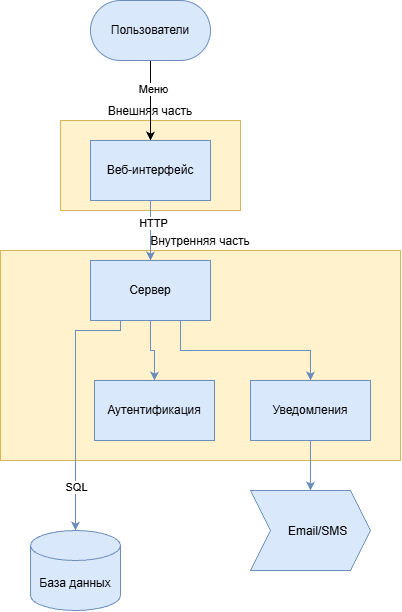

The diagram above was exported from draw.io. Its source (the exported page's mxGraphModel, read from the mxfile embedded in the PNG):
<mxGraphModel dx="1542" dy="823" grid="1" gridSize="10" guides="1" tooltips="1" connect="1" arrows="1" fold="1" page="1" pageScale="1" pageWidth="827" pageHeight="1169" math="0" shadow="0">
  <root>
    <mxCell id="0" />
    <mxCell id="1" parent="0" />
    <mxCell id="RI4AoHD17EmmwrlJKVet-22" parent="1" style="rounded=0;whiteSpace=wrap;html=1;fillColor=#fff2cc;strokeColor=#d6b656;labelPosition=center;verticalLabelPosition=top;align=center;verticalAlign=bottom;" value="Внешняя часть" vertex="1">
      <mxGeometry height="90" width="180" x="320" y="130" as="geometry" />
    </mxCell>
    <mxCell id="RI4AoHD17EmmwrlJKVet-21" parent="1" style="rounded=0;whiteSpace=wrap;html=1;fillColor=#fff2cc;strokeColor=#d6b656;labelPosition=center;verticalLabelPosition=top;align=center;verticalAlign=bottom;" value="Внутренняя часть" vertex="1">
      <mxGeometry height="210" width="400" x="260" y="260" as="geometry" />
    </mxCell>
    <mxCell id="RI4AoHD17EmmwrlJKVet-19" edge="1" parent="1" source="RI4AoHD17EmmwrlJKVet-2" style="edgeStyle=orthogonalEdgeStyle;rounded=0;orthogonalLoop=1;jettySize=auto;html=1;exitX=0.5;exitY=1;exitDx=0;exitDy=0;entryX=0.5;entryY=0;entryDx=0;entryDy=0;" target="RI4AoHD17EmmwrlJKVet-17">
      <mxGeometry relative="1" as="geometry" />
    </mxCell>
    <mxCell id="RI4AoHD17EmmwrlJKVet-24" connectable="0" parent="RI4AoHD17EmmwrlJKVet-19" style="edgeLabel;html=1;align=center;verticalAlign=middle;resizable=0;points=[];" value="Меню" vertex="1">
      <mxGeometry relative="1" x="-0.3067" y="2" as="geometry">
        <mxPoint as="offset" />
      </mxGeometry>
    </mxCell>
    <mxCell id="RI4AoHD17EmmwrlJKVet-2" parent="1" style="rounded=1;whiteSpace=wrap;html=1;arcSize=50;fillColor=#dae8fc;strokeColor=#6c8ebf;" value="Пользователи" vertex="1">
      <mxGeometry height="60" width="120" x="350" y="10" as="geometry" />
    </mxCell>
    <mxCell id="RI4AoHD17EmmwrlJKVet-11" edge="1" parent="1" source="RI4AoHD17EmmwrlJKVet-4" style="edgeStyle=orthogonalEdgeStyle;rounded=0;orthogonalLoop=1;jettySize=auto;html=1;exitX=0.5;exitY=1;exitDx=0;exitDy=0;entryX=0.5;entryY=0;entryDx=0;entryDy=0;fillColor=#dae8fc;strokeColor=#6c8ebf;" target="RI4AoHD17EmmwrlJKVet-5">
      <mxGeometry relative="1" as="geometry" />
    </mxCell>
    <mxCell id="RI4AoHD17EmmwrlJKVet-12" edge="1" parent="1" source="RI4AoHD17EmmwrlJKVet-4" style="edgeStyle=orthogonalEdgeStyle;rounded=0;orthogonalLoop=1;jettySize=auto;html=1;exitX=0.75;exitY=1;exitDx=0;exitDy=0;entryX=0.5;entryY=0;entryDx=0;entryDy=0;fillColor=#dae8fc;strokeColor=#6c8ebf;" target="RI4AoHD17EmmwrlJKVet-6">
      <mxGeometry relative="1" as="geometry" />
    </mxCell>
    <mxCell id="RI4AoHD17EmmwrlJKVet-4" parent="1" style="rounded=0;whiteSpace=wrap;html=1;fillColor=#dae8fc;strokeColor=#6c8ebf;" value="Сервер" vertex="1">
      <mxGeometry height="60" width="120" x="350" y="270" as="geometry" />
    </mxCell>
    <mxCell id="RI4AoHD17EmmwrlJKVet-5" parent="1" style="rounded=0;whiteSpace=wrap;html=1;fillColor=#dae8fc;strokeColor=#6c8ebf;" value="Аутентификация" vertex="1">
      <mxGeometry height="60" width="120" x="354" y="390" as="geometry" />
    </mxCell>
    <mxCell id="RI4AoHD17EmmwrlJKVet-15" edge="1" parent="1" source="RI4AoHD17EmmwrlJKVet-6" style="edgeStyle=orthogonalEdgeStyle;rounded=0;orthogonalLoop=1;jettySize=auto;html=1;exitX=0.5;exitY=1;exitDx=0;exitDy=0;entryX=0.5;entryY=0;entryDx=0;entryDy=0;fillColor=#dae8fc;strokeColor=#6c8ebf;" target="RI4AoHD17EmmwrlJKVet-14">
      <mxGeometry relative="1" as="geometry" />
    </mxCell>
    <mxCell id="RI4AoHD17EmmwrlJKVet-6" parent="1" style="rounded=0;whiteSpace=wrap;html=1;fillColor=#dae8fc;strokeColor=#6c8ebf;" value="Уведомления" vertex="1">
      <mxGeometry height="60" width="120" x="510" y="390" as="geometry" />
    </mxCell>
    <mxCell id="RI4AoHD17EmmwrlJKVet-8" parent="1" style="shape=cylinder3;whiteSpace=wrap;html=1;boundedLbl=1;backgroundOutline=1;size=15;fillColor=#dae8fc;strokeColor=#6c8ebf;" value="База данных" vertex="1">
      <mxGeometry height="80" width="90" x="290" y="540" as="geometry" />
    </mxCell>
    <mxCell id="RI4AoHD17EmmwrlJKVet-13" edge="1" parent="1" source="RI4AoHD17EmmwrlJKVet-4" style="edgeStyle=orthogonalEdgeStyle;rounded=0;orthogonalLoop=1;jettySize=auto;html=1;exitX=0.25;exitY=1;exitDx=0;exitDy=0;entryX=0.5;entryY=0;entryDx=0;entryDy=0;entryPerimeter=0;fillColor=#dae8fc;strokeColor=#6c8ebf;" target="RI4AoHD17EmmwrlJKVet-8">
      <mxGeometry relative="1" as="geometry">
        <Array as="points">
          <mxPoint x="335" y="340" />
        </Array>
      </mxGeometry>
    </mxCell>
    <mxCell id="RI4AoHD17EmmwrlJKVet-16" connectable="0" parent="RI4AoHD17EmmwrlJKVet-13" style="edgeLabel;html=1;align=center;verticalAlign=middle;resizable=0;points=[];" value="SQL" vertex="1">
      <mxGeometry relative="1" x="0.2261" y="-1" as="geometry">
        <mxPoint x="1" y="55" as="offset" />
      </mxGeometry>
    </mxCell>
    <mxCell id="RI4AoHD17EmmwrlJKVet-14" parent="1" style="shape=step;perimeter=stepPerimeter;whiteSpace=wrap;html=1;shapeInside=1;fixedSize=1;fillColor=#dae8fc;strokeColor=#6c8ebf;" value="Email/SMS" vertex="1">
      <mxGeometry height="80" width="120" x="510" y="500" as="geometry" />
    </mxCell>
    <mxCell id="RI4AoHD17EmmwrlJKVet-18" edge="1" parent="1" source="RI4AoHD17EmmwrlJKVet-17" style="edgeStyle=orthogonalEdgeStyle;rounded=0;orthogonalLoop=1;jettySize=auto;html=1;fillColor=#dae8fc;strokeColor=#6c8ebf;" target="RI4AoHD17EmmwrlJKVet-4" value="">
      <mxGeometry relative="1" as="geometry" />
    </mxCell>
    <mxCell id="RI4AoHD17EmmwrlJKVet-23" connectable="0" parent="RI4AoHD17EmmwrlJKVet-18" style="edgeLabel;html=1;align=center;verticalAlign=middle;resizable=0;points=[];" value="HTTP" vertex="1">
      <mxGeometry relative="1" x="-0.2733" y="2" as="geometry">
        <mxPoint as="offset" />
      </mxGeometry>
    </mxCell>
    <mxCell id="RI4AoHD17EmmwrlJKVet-17" parent="1" style="rounded=0;whiteSpace=wrap;html=1;fillColor=#dae8fc;strokeColor=#6c8ebf;" value="Веб-интерфейс" vertex="1">
      <mxGeometry height="60" width="120" x="350" y="150" as="geometry" />
    </mxCell>
  </root>
</mxGraphModel>